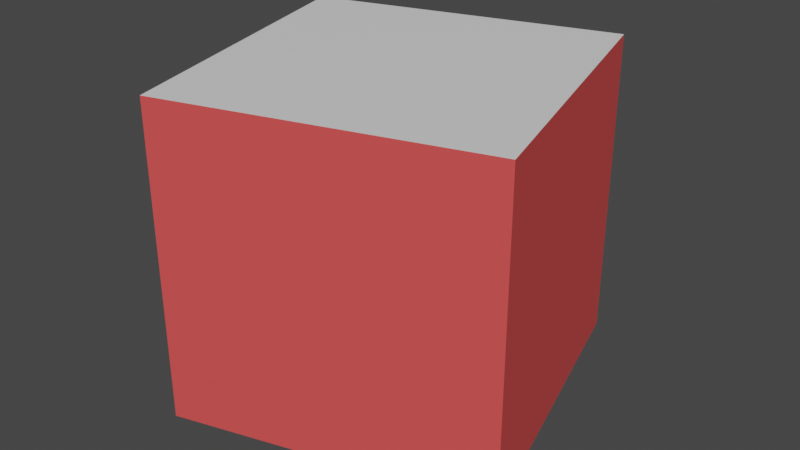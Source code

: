 # Source: teste2.blend  (saved by Blender 3.3.6; exported with 4.5.12 LTS)
import bpy
from mathutils import Matrix  # noqa: F401  (used for matrix-valued properties, if any)

bpy.ops.wm.read_factory_settings(use_empty=True)
scene = bpy.context.scene
scene.name = 'Scene'

# ---- collections
col_collection = bpy.data.collections.new('Collection'); scene.collection.children.link(col_collection)

# ---- materials (node trees are filled in below, after node groups)
mat_vermelho = bpy.data.materials.new('vermelho')
mat_vermelho.alpha_threshold = 0.0
mat_vermelho.use_transparent_shadow = False
mat_vermelho.roughness = 0.5
mat_vermelho.line_color = (0.0, 0.0, 0.0, 1.0)
mat_branco = bpy.data.materials.new('branco')
mat_branco.use_transparent_shadow = False

# ---- material node trees
mat_vermelho.use_nodes = True; mat_vermelho.node_tree.nodes.clear()
_N = mat_vermelho.node_tree.nodes; _L = mat_vermelho.node_tree.links
n0 = _N.new('ShaderNodeOutputMaterial'); n0.name = 'Material Output'; n0.location = (300, 300)
n1 = _N.new('ShaderNodeBsdfPrincipled'); n1.name = 'Principled BSDF'; n1.location = (10, 300)
n1.distribution = 'GGX'
n1.subsurface_method = 'RANDOM_WALK_SKIN'
n1.inputs[0].default_value = (0.8, 0.08072, 0.07914, 1.0)
n1.inputs[3].default_value = 1.45
n1.inputs[27].default_value = (0.0, 0.0, 0.0, 1.0)
n1.inputs[28].default_value = 1.0
_L.new(n1.outputs[0], n0.inputs[0])
n0.is_active_output = True
mat_branco.use_nodes = True; mat_branco.node_tree.nodes.clear()
_N = mat_branco.node_tree.nodes; _L = mat_branco.node_tree.links
n0 = _N.new('ShaderNodeBsdfPrincipled'); n0.name = 'Principled BSDF'; n0.location = (10, 300)
n0.distribution = 'GGX'
n0.subsurface_method = 'RANDOM_WALK_SKIN'
n0.inputs[3].default_value = 1.45
n0.inputs[27].default_value = (0.0, 0.0, 0.0, 1.0)
n0.inputs[28].default_value = 1.0
n1 = _N.new('ShaderNodeOutputMaterial'); n1.name = 'Material Output'; n1.location = (300, 300)
_L.new(n0.outputs[0], n1.inputs[0])
n1.is_active_output = True

# ---- world
world_world = bpy.data.worlds.new('World'); scene.world = world_world
world_world.use_nodes = True; world_world.node_tree.nodes.clear()
_N = world_world.node_tree.nodes; _L = world_world.node_tree.links
n0 = _N.new('ShaderNodeOutputWorld'); n0.name = 'World Output'; n0.location = (300, 300)
n1 = _N.new('ShaderNodeBackground'); n1.name = 'Background'; n1.location = (10, 300)
n1.inputs[0].default_value = (0.05088, 0.05088, 0.05088, 1.0)
_L.new(n1.outputs[0], n0.inputs[0])
n0.is_active_output = True
world_world.color = (0.05088, 0.05088, 0.05088)
world_world.use_sun_shadow = False
world_world.sun_shadow_jitter_overblur = 0.0

# ---- meshes
me_cube = bpy.data.meshes.new('Cube')
me_cube.from_pydata([(1.0, 1.0, 2.0), (1.0, 1.0, 0.0), (1.0, -1.0, 2.0), (1.0, -1.0, 0.0), (-1.0, 1.0, 2.0), (-1.0, 1.0, 0.0), (-1.0, -1.0, 2.0), (-1.0, -1.0, 0.0)], [], [(0, 4, 6, 2), (3, 2, 6, 7), (7, 6, 4, 5), (5, 1, 3, 7), (1, 0, 2, 3), (5, 4, 0, 1)])
me_cube.polygons.foreach_set('material_index', [1, 0, 0, 0, 0, 0])
_uv = me_cube.uv_layers.new(name='UVMap')
_uv.uv.foreach_set('vector', [0.625, 0.5, 0.875, 0.5, 0.875, 0.75, 0.625, 0.75, 0.375, 0.75, 0.625, 0.75, 0.625, 1.0, 0.375, 1.0, 0.375, 0.0, 0.625, 0.0, 0.625, 0.25, 0.375, 0.25, 0.125, 0.5, 0.375, 0.5, 0.375, 0.75, 0.125, 0.75, 0.375, 0.5, 0.625, 0.5, 0.625, 0.75, 0.375, 0.75, 0.375, 0.25, 0.625, 0.25, 0.625, 0.5, 0.375, 0.5])
me_cube.materials.append(mat_vermelho)
me_cube.materials.append(mat_branco)
me_cube.use_mirror_vertex_groups = False
me_cube.update()

# ---- objects
ob_cube = bpy.data.objects.new('Cube', me_cube)

# ---- transforms, parenting, visibility, modifiers, constraints
ob_cube.location = (0.0, 0.0, -0.4572)
ob_cube.rotation_euler = (0.0, 0.0, 4.991)
ob_cube.lock_rotations_4d = False
ob_cube.empty_display_type = 'ARROWS'
ob_cube.lineart.crease_threshold = 0.0

# ---- collection membership
col_collection.objects.link(ob_cube)

# ---- scene / render settings (as saved in the file)
scene.frame_start = 1; scene.frame_end = 120; scene.frame_set(85)
scene.render.engine = 'BLENDER_EEVEE_NEXT'
scene.cycles.sampling_pattern = 'TABULATED_SOBOL'
scene.cycles.use_light_tree = False
scene.view_settings.view_transform = 'Filmic'
bpy.context.view_layer.update()

# ---- added for rendering (the .blend has no active camera and no usable light): camera, sun
cam_auto = bpy.data.cameras.new('AutoCamera')
cam_auto.lens = 50.0
cam_auto.sensor_width = 36.0
cam_auto.clip_end = 1000.0
ob_auto_camera = bpy.data.objects.new('AutoCamera', cam_auto)
scene.collection.objects.link(ob_auto_camera)
ob_auto_camera.location = (3.72819, -4.47383, 3.52531)
ob_auto_camera.rotation_euler = (1.09748, -7.21219e-08, 0.694738)
scene.camera = ob_auto_camera
light_auto_sun = bpy.data.lights.new('AutoSun', 'SUN')
light_auto_sun.energy = 3.0
light_auto_sun.angle = 0.0523599
ob_auto_sun = bpy.data.objects.new('AutoSun', light_auto_sun)
scene.collection.objects.link(ob_auto_sun)
ob_auto_sun.rotation_euler = (0.872665, 0.174533, 0.523599)
bpy.context.view_layer.update()

